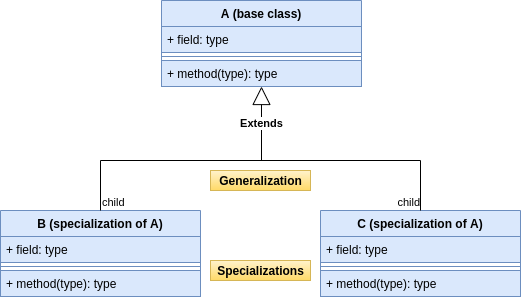

The diagram above was exported from draw.io. Its source (the exported page's mxGraphModel, read from the mxfile embedded in the PNG):
<mxGraphModel dx="868" dy="504" grid="1" gridSize="10" guides="1" tooltips="1" connect="1" arrows="1" fold="1" page="1" pageScale="1" pageWidth="850" pageHeight="1100" math="0" shadow="0">
  <root>
    <mxCell id="0" />
    <mxCell id="1" parent="0" />
    <mxCell id="xkhtbB-IRg9uNlzj_Z8z-10" value="C (specialization of A)" style="swimlane;fontStyle=1;align=center;verticalAlign=top;childLayout=stackLayout;horizontal=1;startSize=26;horizontalStack=0;resizeParent=1;resizeParentMax=0;resizeLast=0;collapsible=1;marginBottom=0;fillColor=#dae8fc;strokeColor=#6c8ebf;" parent="1" vertex="1">
      <mxGeometry x="480" y="290" width="200" height="86" as="geometry" />
    </mxCell>
    <mxCell id="xkhtbB-IRg9uNlzj_Z8z-11" value="+ field: type" style="text;strokeColor=#6c8ebf;fillColor=#dae8fc;align=left;verticalAlign=top;spacingLeft=4;spacingRight=4;overflow=hidden;rotatable=0;points=[[0,0.5],[1,0.5]];portConstraint=eastwest;" parent="xkhtbB-IRg9uNlzj_Z8z-10" vertex="1">
      <mxGeometry y="26" width="200" height="26" as="geometry" />
    </mxCell>
    <mxCell id="xkhtbB-IRg9uNlzj_Z8z-12" value="" style="line;strokeWidth=1;fillColor=#dae8fc;align=left;verticalAlign=middle;spacingTop=-1;spacingLeft=3;spacingRight=3;rotatable=0;labelPosition=right;points=[];portConstraint=eastwest;strokeColor=#6c8ebf;" parent="xkhtbB-IRg9uNlzj_Z8z-10" vertex="1">
      <mxGeometry y="52" width="200" height="8" as="geometry" />
    </mxCell>
    <mxCell id="xkhtbB-IRg9uNlzj_Z8z-13" value="+ method(type): type" style="text;strokeColor=#6c8ebf;fillColor=#dae8fc;align=left;verticalAlign=top;spacingLeft=4;spacingRight=4;overflow=hidden;rotatable=0;points=[[0,0.5],[1,0.5]];portConstraint=eastwest;" parent="xkhtbB-IRg9uNlzj_Z8z-10" vertex="1">
      <mxGeometry y="60" width="200" height="26" as="geometry" />
    </mxCell>
    <mxCell id="xkhtbB-IRg9uNlzj_Z8z-6" value="B (specialization of A)" style="swimlane;fontStyle=1;align=center;verticalAlign=top;childLayout=stackLayout;horizontal=1;startSize=26;horizontalStack=0;resizeParent=1;resizeParentMax=0;resizeLast=0;collapsible=1;marginBottom=0;fillColor=#dae8fc;strokeColor=#6c8ebf;" parent="1" vertex="1">
      <mxGeometry x="160" y="290" width="200" height="86" as="geometry" />
    </mxCell>
    <mxCell id="xkhtbB-IRg9uNlzj_Z8z-7" value="+ field: type" style="text;strokeColor=#6c8ebf;fillColor=#dae8fc;align=left;verticalAlign=top;spacingLeft=4;spacingRight=4;overflow=hidden;rotatable=0;points=[[0,0.5],[1,0.5]];portConstraint=eastwest;" parent="xkhtbB-IRg9uNlzj_Z8z-6" vertex="1">
      <mxGeometry y="26" width="200" height="26" as="geometry" />
    </mxCell>
    <mxCell id="xkhtbB-IRg9uNlzj_Z8z-8" value="" style="line;strokeWidth=1;fillColor=#dae8fc;align=left;verticalAlign=middle;spacingTop=-1;spacingLeft=3;spacingRight=3;rotatable=0;labelPosition=right;points=[];portConstraint=eastwest;strokeColor=#6c8ebf;" parent="xkhtbB-IRg9uNlzj_Z8z-6" vertex="1">
      <mxGeometry y="52" width="200" height="8" as="geometry" />
    </mxCell>
    <mxCell id="xkhtbB-IRg9uNlzj_Z8z-9" value="+ method(type): type" style="text;strokeColor=#6c8ebf;fillColor=#dae8fc;align=left;verticalAlign=top;spacingLeft=4;spacingRight=4;overflow=hidden;rotatable=0;points=[[0,0.5],[1,0.5]];portConstraint=eastwest;" parent="xkhtbB-IRg9uNlzj_Z8z-6" vertex="1">
      <mxGeometry y="60" width="200" height="26" as="geometry" />
    </mxCell>
    <mxCell id="xkhtbB-IRg9uNlzj_Z8z-19" value="&lt;b&gt;Specializations&lt;/b&gt;" style="text;html=1;align=center;verticalAlign=middle;resizable=0;points=[];autosize=1;gradientColor=#ffd966;fillColor=#fff2cc;strokeColor=#d6b656;" parent="1" vertex="1">
      <mxGeometry x="370" y="340" width="100" height="20" as="geometry" />
    </mxCell>
    <mxCell id="gnCGsdGehKIRnWQDUwLd-2" value="A (base class)" style="swimlane;fontStyle=1;align=center;verticalAlign=top;childLayout=stackLayout;horizontal=1;startSize=26;horizontalStack=0;resizeParent=1;resizeParentMax=0;resizeLast=0;collapsible=1;marginBottom=0;fillColor=#dae8fc;strokeColor=#6c8ebf;" vertex="1" parent="1">
      <mxGeometry x="321" y="80" width="200" height="86" as="geometry" />
    </mxCell>
    <mxCell id="gnCGsdGehKIRnWQDUwLd-3" value="+ field: type" style="text;strokeColor=#6c8ebf;fillColor=#dae8fc;align=left;verticalAlign=top;spacingLeft=4;spacingRight=4;overflow=hidden;rotatable=0;points=[[0,0.5],[1,0.5]];portConstraint=eastwest;" vertex="1" parent="gnCGsdGehKIRnWQDUwLd-2">
      <mxGeometry y="26" width="200" height="26" as="geometry" />
    </mxCell>
    <mxCell id="gnCGsdGehKIRnWQDUwLd-4" value="" style="line;strokeWidth=1;fillColor=#dae8fc;align=left;verticalAlign=middle;spacingTop=-1;spacingLeft=3;spacingRight=3;rotatable=0;labelPosition=right;points=[];portConstraint=eastwest;strokeColor=#6c8ebf;" vertex="1" parent="gnCGsdGehKIRnWQDUwLd-2">
      <mxGeometry y="52" width="200" height="8" as="geometry" />
    </mxCell>
    <mxCell id="gnCGsdGehKIRnWQDUwLd-5" value="+ method(type): type" style="text;strokeColor=#6c8ebf;fillColor=#dae8fc;align=left;verticalAlign=top;spacingLeft=4;spacingRight=4;overflow=hidden;rotatable=0;points=[[0,0.5],[1,0.5]];portConstraint=eastwest;" vertex="1" parent="gnCGsdGehKIRnWQDUwLd-2">
      <mxGeometry y="60" width="200" height="26" as="geometry" />
    </mxCell>
    <mxCell id="gnCGsdGehKIRnWQDUwLd-6" value="&lt;b&gt;Extends&lt;/b&gt;" style="endArrow=block;endSize=16;endFill=0;html=1;entryX=0.5;entryY=1;entryDx=0;entryDy=0;" edge="1" parent="1" target="gnCGsdGehKIRnWQDUwLd-2">
      <mxGeometry width="160" relative="1" as="geometry">
        <mxPoint x="421" y="240" as="sourcePoint" />
        <mxPoint x="500" y="260" as="targetPoint" />
      </mxGeometry>
    </mxCell>
    <mxCell id="gnCGsdGehKIRnWQDUwLd-7" value="" style="endArrow=none;html=1;edgeStyle=orthogonalEdgeStyle;entryX=0.5;entryY=0;entryDx=0;entryDy=0;exitX=0.5;exitY=0;exitDx=0;exitDy=0;rounded=0;" edge="1" parent="1" source="xkhtbB-IRg9uNlzj_Z8z-6" target="xkhtbB-IRg9uNlzj_Z8z-10">
      <mxGeometry relative="1" as="geometry">
        <mxPoint x="260" y="260" as="sourcePoint" />
        <mxPoint x="580" y="260" as="targetPoint" />
        <Array as="points">
          <mxPoint x="260" y="240" />
          <mxPoint x="580" y="240" />
        </Array>
      </mxGeometry>
    </mxCell>
    <mxCell id="gnCGsdGehKIRnWQDUwLd-8" value="child" style="edgeLabel;resizable=0;html=1;align=left;verticalAlign=bottom;" connectable="0" vertex="1" parent="gnCGsdGehKIRnWQDUwLd-7">
      <mxGeometry x="-1" relative="1" as="geometry" />
    </mxCell>
    <mxCell id="gnCGsdGehKIRnWQDUwLd-9" value="child" style="edgeLabel;resizable=0;html=1;align=right;verticalAlign=bottom;" connectable="0" vertex="1" parent="gnCGsdGehKIRnWQDUwLd-7">
      <mxGeometry x="1" relative="1" as="geometry" />
    </mxCell>
    <mxCell id="gnCGsdGehKIRnWQDUwLd-10" value="&lt;b&gt;Generalization&lt;/b&gt;" style="text;html=1;align=center;verticalAlign=middle;resizable=0;points=[];autosize=1;gradientColor=#ffd966;fillColor=#fff2cc;strokeColor=#d6b656;" vertex="1" parent="1">
      <mxGeometry x="370" y="250" width="100" height="20" as="geometry" />
    </mxCell>
  </root>
</mxGraphModel>